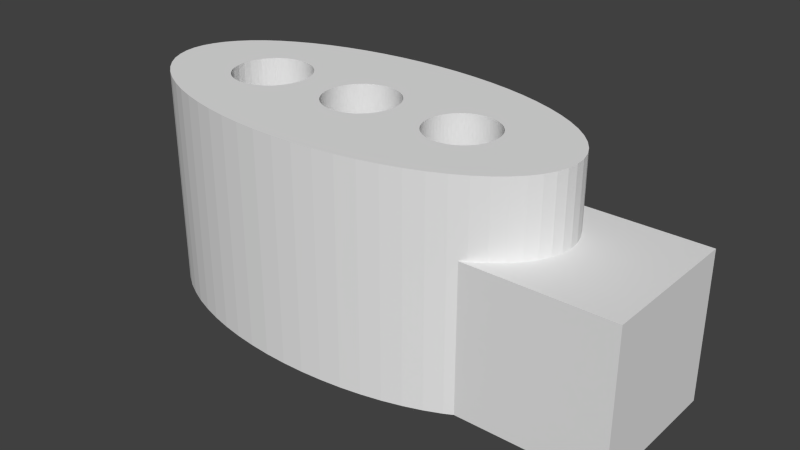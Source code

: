 # Source: test-stepper-holes.blend  (saved by Blender 2.69.0; exported with 4.5.12 LTS)
import bpy
from mathutils import Matrix  # noqa: F401  (used for matrix-valued properties, if any)

bpy.ops.wm.read_factory_settings(use_empty=True)
scene = bpy.context.scene
scene.name = 'Scene'

# ---- collections
col_collection_1 = bpy.data.collections.new('Collection 1'); scene.collection.children.link(col_collection_1)

# ---- world
world_world = bpy.data.worlds.new('World'); scene.world = world_world
world_world.color = (0.05088, 0.05088, 0.05088)
world_world.use_sun_shadow = False
world_world.sun_shadow_jitter_overblur = 0.0
world_world.cycles.sampling_method = 'MANUAL'
world_world.cycles.sample_map_resolution = 256

# ---- meshes
me_cube = bpy.data.meshes.new('Cube')
me_cube.from_pydata([(-1.937, 2.0, -2.0), (-1.937, 2.0, 2.0), (2.0, 2.0, 2.0), (2.0, 2.0, -2.0), (-1.762, 1.903, 2.0), (-1.762, -1.903, 2.0), (-1.937, -2.0, 2.0), (2.0, -2.0, 2.0), (-1.411, 1.667, 2.0), (-1.411, -1.667, 2.0), (-1.108, 1.414, 2.0), (-0.8567, 1.148, 2.0), (-1.108, -1.414, 2.0), (-0.6584, 0.8709, 2.0), (-0.5153, 0.5853, 2.0), (-0.4289, 0.2941, 2.0), (-0.4, -4.888e-07, 2.0), (-0.4289, -0.2941, 2.0), (-0.5153, -0.5853, 2.0), (-0.6584, -0.8709, 2.0), (-0.8567, -1.148, 2.0), (2.0, -2.0, -2.0), (-1.762, 1.903, -2.0), (-1.937, -2.0, -2.0), (-1.762, -1.903, -2.0), (-1.411, 1.667, -2.0), (-1.411, -1.667, -2.0), (-1.108, -1.414, -2.0), (-0.8567, -1.148, -2.0), (-1.108, 1.414, -2.0), (-0.6584, -0.8709, -2.0), (-0.5153, -0.5853, -2.0), (-0.4289, -0.2941, -2.0), (-0.4, -4.888e-07, -2.0), (-0.4289, 0.2941, -2.0), (-0.5153, 0.5853, -2.0), (-0.6584, 0.8709, -2.0), (-0.8567, 1.148, -2.0), (-2.0, -2.0, -2.0), (-2.0, -1.805, -2.0), (-2.0, 1.805, -2.0), (-2.0, 2.0, -2.0), (-2.0, -1.47, -2.0), (-2.0, 1.47, -2.0), (-2.0, 1.47, -2.0), (-2.0, -1.47, -2.0), (-2.0, -1.468, -2.0), (-2.0, -1.463, -2.0), (-2.0, -1.455, -2.0), (-2.0, -1.443, -2.0), (-2.0, -1.427, -2.0), (-2.0, -1.406, -2.0), (-2.0, -1.176, -2.0), (-2.0, -1.166, -2.0), (-2.0, -1.135, -2.0), (-2.0, -1.099, -2.0), (-2.0, -0.9113, -2.0), (-2.0, -0.9043, -2.0), (-2.0, -0.8571, -2.0), (-2.0, -0.8034, -2.0), (-2.0, -0.6674, -2.0), (-2.0, -0.635, -2.0), (-2.0, -0.5727, -2.0), (-2.0, -0.4376, -2.0), (-2.0, -0.4213, -2.0), (-2.0, -0.3527, -2.0), (-2.0, -0.2167, -2.0), (-2.0, -0.2103, -2.0), (-2.0, -0.1382, -2.0), (-2.0, -2.933e-07, -2.0), (-2.0, 0.1382, -2.0), (-2.0, 0.2103, -2.0), (-2.0, 0.2167, -2.0), (-2.0, 0.3527, -2.0), (-2.0, 0.4213, -2.0), (-2.0, 0.4376, -2.0), (-2.0, 0.5727, -2.0), (-2.0, 0.635, -2.0), (-2.0, 0.6674, -2.0), (-2.0, 0.8034, -2.0), (-2.0, 0.8571, -2.0), (-2.0, 0.9043, -2.0), (-2.0, 0.9113, -2.0), (-2.0, 1.099, -2.0), (-2.0, 1.135, -2.0), (-2.0, 1.166, -2.0), (-2.0, 1.176, -2.0), (-2.0, 1.406, -2.0), (-2.0, 1.427, -2.0), (-2.0, 1.443, -2.0), (-2.0, 1.455, -2.0), (-2.0, 1.463, -2.0), (-2.0, 1.468, -2.0), (-6.4, 3.0, -2.0), (-5.812, 2.986, -2.0), (-6.207, 0.9811, -2.0), (-6.302, 0.9952, -2.0), (-6.4, 1.0, -2.0), (-5.812, 2.986, 4.0), (-6.4, 3.0, 4.0), (-6.205, 0.9808, -2.0), (-6.302, 0.9952, 4.0), (-6.4, 1.0, 4.0), (-6.498, 0.9952, -2.0), (-5.229, 2.942, 4.0), (-5.229, 2.942, -2.0), (-6.988, 2.986, -2.0), (-6.988, 2.986, 4.0), (-6.207, 0.9811, 4.0), (-6.11, 0.9569, -2.0), (-6.498, 0.9952, 4.0), (-6.593, 0.9811, -2.0), (-4.658, 2.871, 4.0), (-4.658, 2.871, -2.0), (-6.031, 0.9286, -2.0), (-6.031, 0.9286, 4.0), (-6.11, 0.9569, 4.0), (-7.571, 2.942, -2.0), (-7.571, 2.942, 4.0), (-6.593, 0.9811, 4.0), (-6.205, 0.9808, 4.0), (-6.595, 0.9808, -2.0), (-4.104, 2.772, 4.0), (-4.104, 2.772, -2.0), (-5.882, 0.8539, -2.0), (-5.929, 0.8819, -2.0), (-5.882, 0.8539, 4.0), (-5.929, 0.8819, 4.0), (-6.017, 0.9239, -2.0), (-6.017, 0.9239, 4.0), (-6.769, 0.9286, -2.0), (-6.69, 0.9569, -2.0), (-8.142, 2.871, -2.0), (-8.142, 2.871, 4.0), (-6.769, 0.9286, 4.0), (-6.69, 0.9569, 4.0), (-6.595, 0.9808, 4.0), (-3.572, 2.646, 4.0), (-3.572, 2.646, -2.0), (-5.762, 0.7699, -2.0), (-5.766, 0.773, -2.0), (-5.762, 0.7699, 4.0), (-5.766, 0.773, 4.0), (-5.844, 0.8315, -2.0), (-5.844, 0.8315, 4.0), (-6.783, 0.9239, -2.0), (-6.918, 0.8539, -2.0), (-6.871, 0.8819, -2.0), (-8.696, 2.772, -2.0), (-8.696, 2.772, 4.0), (-6.918, 0.8539, 4.0), (-6.871, 0.8819, 4.0), (-6.783, 0.9239, 4.0), (-3.067, 2.494, 4.0), (-3.067, 2.494, -2.0), (-5.67, 0.6824, -2.0), (-5.693, 0.7071, -2.0), (-5.67, 0.6824, 4.0), (-5.693, 0.7071, 4.0), (-6.956, 0.8315, -2.0), (-7.038, 0.7699, -2.0), (-7.034, 0.773, -2.0), (-9.228, 2.646, -2.0), (-9.228, 2.646, 4.0), (-7.038, 0.7699, 4.0), (-7.034, 0.773, 4.0), (-6.956, 0.8315, 4.0), (-2.594, 2.319, 4.0), (-2.594, 2.319, -2.0), (-5.6, 0.5984, -2.0), (-5.627, 0.6344, -2.0), (-5.6, 0.5984, 4.0), (-5.627, 0.6344, 4.0), (-7.107, 0.7071, 4.0), (-7.107, 0.7071, -2.0), (-7.13, 0.6824, -2.0), (-9.733, 2.494, -2.0), (-9.733, 2.494, 4.0), (-7.13, 0.6824, 4.0), (-2.157, 2.121, 4.0), (-2.157, 2.121, -2.0), (-5.547, 0.5197, -2.0), (-5.569, 0.5556, -2.0), (-5.547, 0.5197, 4.0), (-5.569, 0.5556, 4.0), (-7.173, 0.6344, 4.0), (-7.173, 0.6344, -2.0), (-7.2, 0.5984, -2.0), (-10.21, 2.319, -2.0), (-10.21, 2.319, 4.0), (-7.2, 0.5984, 4.0), (-1.762, 1.903, 4.0), (-5.506, 0.4468, -2.0), (-5.518, 0.4714, -2.0), (-5.506, 0.4468, 4.0), (-5.518, 0.4714, 4.0), (-7.231, 0.5556, 4.0), (-7.231, 0.5556, -2.0), (-7.253, 0.5197, -2.0), (-10.64, 2.121, -2.0), (-10.64, 2.121, 4.0), (-7.253, 0.5197, 4.0), (-5.475, 0.3796, -2.0), (-5.476, 0.3827, -2.0), (-5.475, 0.3796, 4.0), (-5.476, 0.3827, 4.0), (-1.411, 1.667, 4.0), (-7.282, 0.4714, 4.0), (-7.282, 0.4714, -2.0), (-7.294, 0.4468, -2.0), (-11.04, 1.903, -2.0), (-11.04, 1.903, 4.0), (-7.294, 0.4468, 4.0), (-5.452, 0.3166, -2.0), (-5.452, 0.3166, 4.0), (-1.108, 1.414, 4.0), (-7.324, 0.3827, 4.0), (-7.324, 0.3827, -2.0), (-7.325, 0.3796, -2.0), (-11.39, 1.667, -2.0), (-11.39, 1.667, 4.0), (-7.325, 0.3796, 4.0), (-3.676, 0.9091, -2.0), (-5.452, 0.3162, -2.0), (-5.452, 0.3162, 4.0), (-3.676, 0.9091, 4.0), (-3.07, 0.8898, 4.0), (-3.124, 0.9091, 4.0), (-0.8567, 1.148, 4.0), (-7.348, 0.3166, 4.0), (-9.095, 1.005, -2.0), (-8.998, 0.9701, -2.0), (-9.52, 1.042, -2.0), (-9.503, 1.045, -2.0), (-11.69, 1.414, -2.0), (-11.69, 1.414, 4.0), (-9.52, 1.042, 4.0), (-9.503, 1.045, 4.0), (-9.095, 1.005, 4.0), (-8.998, 0.9701, 4.0), (-3.585, 0.9317, -2.0), (-3.764, 0.8777, -2.0), (-5.452, 0.3156, -2.0), (-5.452, 0.3156, 4.0), (-3.764, 0.8777, 4.0), (-3.585, 0.9317, 4.0), (-3.07, 0.8898, -2.0), (-3.036, 0.8777, -2.0), (-3.036, 0.8777, 4.0), (-3.215, 0.9317, 4.0), (-2.81, 0.7436, 4.0), (-2.872, 0.7899, 4.0), (-0.6584, 0.8709, 4.0), (-7.348, 0.3166, -2.0), (-7.357, 0.2903, 4.0), (-8.678, 0.7611, 4.0), (-8.734, 0.8117, 4.0), (-9.195, 1.03, -2.0), (-8.905, 0.926, -2.0), (-9.548, 1.038, 4.0), (-9.548, 1.038, -2.0), (-9.4, 1.05, -2.0), (-9.884, 0.9311, -2.0), (-9.802, 0.9701, -2.0), (-11.94, 1.148, -2.0), (-11.94, 1.148, 4.0), (-9.884, 0.9311, 4.0), (-9.802, 0.9701, 4.0), (-9.4, 1.05, 4.0), (-8.905, 0.926, 4.0), (-9.195, 1.03, 4.0), (-3.493, 0.9454, -2.0), (-3.848, 0.8378, -2.0), (-5.451, 0.3116, -2.0), (-5.451, 0.3116, 4.0), (-3.848, 0.8378, 4.0), (-3.493, 0.9454, 4.0), (-3.124, 0.9091, -2.0), (-2.952, 0.8378, 4.0), (-3.307, 0.9454, 4.0), (-3.215, 0.9317, -2.0), (-2.81, 0.7436, -2.0), (-2.797, 0.7344, -2.0), (-2.797, 0.7344, 4.0), (-2.641, 0.5701, 4.0), (-2.666, 0.6027, 4.0), (-0.5153, 0.5853, 4.0), (-8.647, 0.7306, 4.0), (-8.658, 0.7425, 4.0), (-7.357, 0.2903, -2.0), (-8.678, 0.7611, -2.0), (-8.734, 0.8117, -2.0), (-8.658, 0.7425, -2.0), (-8.817, 0.873, 4.0), (-9.297, 1.045, -2.0), (-8.817, 0.873, -2.0), (-9.605, 1.03, 4.0), (-9.605, 1.03, -2.0), (-9.895, 0.926, -2.0), (-9.705, 1.005, -2.0), (-10.11, 0.769, -2.0), (-10.07, 0.8117, -2.0), (-12.14, 0.8709, -2.0), (-12.14, 0.8709, 4.0), (-10.11, 0.769, 4.0), (-10.07, 0.8117, 4.0), (-9.705, 1.005, 4.0), (-9.895, 0.926, 4.0), (-9.297, 1.045, 4.0), (-3.4, 0.95, -2.0), (-3.928, 0.7899, -2.0), (-5.448, 0.3042, -2.0), (-5.448, 0.3042, 4.0), (-3.928, 0.7899, 4.0), (-3.4, 0.95, 4.0), (-2.952, 0.8378, -2.0), (-3.307, 0.9454, -2.0), (-2.872, 0.7899, -2.0), (-2.728, 0.6718, 4.0), (-2.641, 0.5701, -2.0), (-2.666, 0.6027, -2.0), (-2.61, 0.5278, 4.0), (-2.532, 0.3847, 4.0), (-2.562, 0.4478, 4.0), (-0.4289, 0.2941, 4.0), (-8.647, 0.7306, -2.0), (-8.588, 0.6661, 4.0), (-7.365, 0.2579, -2.0), (-9.983, 0.873, -2.0), (-10.12, 0.7664, -2.0), (-10.27, 0.587, -2.0), (-10.21, 0.6661, -2.0), (-12.28, 0.5853, -2.0), (-12.28, 0.5853, 4.0), (-10.27, 0.587, 4.0), (-10.21, 0.6661, 4.0), (-9.983, 0.873, 4.0), (-10.12, 0.7664, 4.0), (-4.003, 0.7344, -2.0), (-5.444, 0.2929, -2.0), (-5.444, 0.2929, 4.0), (-4.003, 0.7344, 4.0), (-2.728, 0.6718, -2.0), (-2.61, 0.5278, -2.0), (-2.532, 0.3847, -2.0), (-2.522, 0.3635, -2.0), (-2.522, 0.3635, 4.0), (-2.47, 0.1935, 4.0), (-2.491, 0.2758, 4.0), (-0.4, -4.888e-07, 4.0), (-8.588, 0.6661, -2.0), (-8.527, 0.5833, 4.0), (-7.365, 0.2579, 4.0), (-7.379, 0.2027, -2.0), (-8.516, 0.5656, -2.0), (-8.527, 0.5833, -2.0), (-10.14, 0.7425, -2.0), (-10.27, 0.5833, -2.0), (-10.37, 0.3951, -2.0), (-10.37, 0.4018, -2.0), (-12.37, 0.294, -2.0), (-12.37, 0.294, 4.0), (-10.37, 0.3951, 4.0), (-10.37, 0.4018, 4.0), (-10.14, 0.7425, 4.0), (-10.27, 0.5833, 4.0), (-4.072, 0.6718, -2.0), (-5.443, 0.2903, -2.0), (-4.072, 0.6718, 4.0), (-5.443, 0.2903, 4.0), (-2.562, 0.4478, -2.0), (-2.47, 0.1935, -2.0), (-2.468, 0.1853, -2.0), (-2.468, 0.1853, 4.0), (-2.45, -2.383e-07, 4.0), (-2.455, 0.09312, 4.0), (-0.4289, -0.2941, 4.0), (-8.516, 0.5656, 4.0), (-8.474, 0.495, -2.0), (-8.44, 0.4224, -2.0), (-7.379, 0.2027, 4.0), (-7.381, 0.1951, -2.0), (-10.33, 0.495, -2.0), (-10.37, 0.3947, 4.0), (-10.37, 0.3947, -2.0), (-10.43, 0.1985, -2.0), (-10.43, 0.2048, -2.0), (-12.4, -1.395e-06, -2.0), (-12.4, -1.395e-06, 4.0), (-10.43, 0.1985, 4.0), (-10.43, 0.2048, 4.0), (-10.33, 0.495, 4.0), (-5.44, 0.2771, -2.0), (-5.44, 0.2771, 4.0), (-2.491, 0.2758, -2.0), (-2.455, 0.09312, -2.0), (-2.45, -2.383e-07, -2.0), (-2.455, -0.09312, 4.0), (-0.5153, -0.5853, 4.0), (-8.474, 0.495, 4.0), (-8.436, 0.4156, -2.0), (-8.44, 0.4224, 4.0), (-7.381, 0.1951, 4.0), (-10.4, 0.3048, 4.0), (-10.4, 0.3048, -2.0), (-10.44, 0.1029, 4.0), (-10.44, 0.1029, -2.0), (-10.45, -9.868e-07, -2.0), (-12.37, -0.2941, -2.0), (-12.37, -0.2941, 4.0), (-10.45, -9.868e-07, 4.0), (-4.131, 0.6064, 4.0), (-4.131, 0.6064, -2.0), (-5.435, 0.2579, -2.0), (-5.435, 0.2579, 4.0), (-2.455, -0.09312, -2.0), (-2.468, -0.1853, 4.0), (-2.47, -0.1935, 4.0), (-2.491, -0.2758, 4.0), (-0.6584, -0.8709, 4.0), (-8.43, 0.4018, -2.0), (-8.436, 0.4156, 4.0), (-7.388, 0.1498, -2.0), (-7.388, 0.1498, 4.0), (-10.44, -0.1029, -2.0), (-12.28, -0.5853, -2.0), (-12.28, -0.5853, 4.0), (-10.44, -0.1029, 4.0), (-4.134, 0.6027, 4.0), (-4.134, 0.6027, -2.0), (-5.435, 0.2568, -2.0), (-5.435, 0.2568, 4.0), (-2.468, -0.1853, -2.0), (-2.522, -0.3635, 4.0), (-2.491, -0.2758, -2.0), (-2.47, -0.1935, -2.0), (-2.532, -0.3847, 4.0), (-2.562, -0.4478, 4.0), (-0.8567, -1.148, 4.0), (-8.395, 0.3048, -2.0), (-8.43, 0.4018, 4.0), (-8.395, 0.3025, -2.0), (-8.395, 0.3048, 4.0), (-8.395, 0.3025, 4.0), (-7.395, 0.09896, -2.0), (-7.395, 0.09896, 4.0), (-10.43, -0.1985, -2.0), (-10.43, -0.2048, -2.0), (-12.14, -0.8709, -2.0), (-12.14, -0.8709, 4.0), (-10.43, -0.1985, 4.0), (-10.43, -0.2048, 4.0), (-4.19, 0.5278, -2.0), (-5.428, 0.232, -2.0), (-5.428, 0.232, 4.0), (-4.19, 0.5278, 4.0), (-2.522, -0.3635, -2.0), (-2.61, -0.5278, 4.0), (-2.562, -0.4478, -2.0), (-2.532, -0.3847, -2.0), (-2.641, -0.5701, 4.0), (-2.666, -0.6027, 4.0), (-1.108, -1.414, 4.0), (-8.37, 0.2048, -2.0), (-8.37, 0.2048, 4.0), (-8.369, 0.1958, -2.0), (-8.369, 0.1958, 4.0), (-7.395, 0.09802, -2.0), (-7.395, 0.09802, 4.0), (-10.4, -0.3048, -2.0), (-10.37, -0.3951, -2.0), (-10.37, -0.4018, -2.0), (-11.94, -1.148, -2.0), (-11.94, -1.148, 4.0), (-10.37, -0.3951, 4.0), (-10.37, -0.4018, 4.0), (-10.4, -0.3048, 4.0), (-2.61, -0.5278, -2.0), (-2.728, -0.6718, 4.0), (-2.666, -0.6027, -2.0), (-2.81, -0.7436, 4.0), (-2.872, -0.7899, 4.0), (-1.411, -1.667, 4.0), (-8.369, 0.195, -2.0), (-8.369, 0.195, 4.0), (-7.398, 0.04913, 4.0), (-10.37, -0.3947, -2.0), (-10.33, -0.495, -2.0), (-10.27, -0.587, -2.0), (-10.21, -0.6661, -2.0), (-11.69, -1.414, -2.0), (-11.69, -1.414, 4.0), (-10.27, -0.587, 4.0), (-10.21, -0.6661, 4.0), (-10.37, -0.3947, 4.0), (-10.33, -0.495, 4.0), (-4.238, 0.4478, -2.0), (-5.421, 0.2027, -2.0), (-4.238, 0.4478, 4.0), (-5.421, 0.2027, 4.0), (-2.641, -0.5701, -2.0), (-2.797, -0.7344, 4.0), (-2.728, -0.6718, -2.0), (-2.952, -0.8378, 4.0), (-2.872, -0.7899, -2.0), (-2.81, -0.7436, -2.0), (-3.07, -0.8898, 4.0), (-3.124, -0.9091, 4.0), (-1.762, -1.903, 4.0), (-8.355, 0.1029, -2.0), (-8.355, 0.1029, 4.0), (-7.4, -3.487e-07, 4.0), (-7.398, 0.04913, -2.0), (-8.355, 0.09626, 4.0), (-10.27, -0.5833, -2.0), (-10.14, -0.7425, -2.0), (-10.11, -0.769, -2.0), (-10.07, -0.8117, -2.0), (-11.39, -1.667, -2.0), (-11.39, -1.667, 4.0), (-10.11, -0.769, 4.0), (-10.07, -0.8117, 4.0), (-10.27, -0.5833, 4.0), (-10.14, -0.7425, 4.0), (-4.278, 0.3635, -2.0), (-5.419, 0.1951, -2.0), (-4.278, 0.3635, 4.0), (-5.419, 0.1951, 4.0), (-2.797, -0.7344, -2.0), (-3.036, -0.8777, 4.0), (-2.952, -0.8378, -2.0), (-3.215, -0.9317, 4.0), (-3.07, -0.8898, -2.0), (-5.452, -0.3166, 4.0), (-5.475, -0.3796, 4.0), (-2.157, -2.121, 4.0), (-2.157, -2.121, -2.0), (-8.355, 0.09626, -2.0), (-7.4, -3.487e-07, -2.0), (-8.35, -5.474e-07, 4.0), (-10.12, -0.7664, -2.0), (-9.983, -0.873, -2.0), (-9.884, -0.9311, -2.0), (-9.802, -0.9701, -2.0), (-11.04, -1.903, -2.0), (-11.04, -1.903, 4.0), (-9.884, -0.9311, 4.0), (-9.802, -0.9701, 4.0), (-10.12, -0.7664, 4.0), (-9.983, -0.873, 4.0), (-5.415, 0.1687, -2.0), (-5.415, 0.1687, 4.0), (-3.036, -0.8777, -2.0), (-3.307, -0.9454, 4.0), (-3.124, -0.9091, -2.0), (-3.215, -0.9317, -2.0), (-5.476, -0.3827, 4.0), (-3.676, -0.9091, 4.0), (-5.452, -0.3162, 4.0), (-5.452, -0.3166, -2.0), (-2.594, -2.319, 4.0), (-2.594, -2.319, -2.0), (-5.475, -0.3796, -2.0), (-5.476, -0.3827, -2.0), (-7.398, -0.04913, -2.0), (-7.398, -0.04913, 4.0), (-8.35, -5.474e-07, -2.0), (-8.355, -0.09626, 4.0), (-9.895, -0.926, -2.0), (-9.705, -1.005, -2.0), (-9.52, -1.042, -2.0), (-9.503, -1.045, -2.0), (-10.64, -2.121, -2.0), (-10.64, -2.121, 4.0), (-9.52, -1.042, 4.0), (-9.503, -1.045, 4.0), (-9.895, -0.926, 4.0), (-9.705, -1.005, 4.0), (-4.293, 0.3195, 4.0), (-4.293, 0.3195, -2.0), (-5.412, 0.1498, -2.0), (-5.412, 0.1498, 4.0), (-3.4, -0.95, 4.0), (-3.307, -0.9454, -2.0), (-5.506, -0.4468, 4.0), (-3.585, -0.9317, 4.0), (-3.764, -0.8777, 4.0), (-5.452, -0.3156, 4.0), (-5.452, -0.3162, -2.0), (-3.067, -2.494, 4.0), (-3.067, -2.494, -2.0), (-5.506, -0.4468, -2.0), (-5.518, -0.4714, -2.0), (-5.518, -0.4714, 4.0), (-8.355, -0.09626, -2.0), (-7.395, -0.09802, -2.0), (-7.395, -0.09802, 4.0), (-8.355, -0.1029, 4.0), (-9.605, -1.03, -2.0), (-9.4, -1.05, -2.0), (-9.548, -1.038, -2.0), (-7.325, -0.3796, -2.0), (-7.324, -0.3827, -2.0), (-10.21, -2.319, -2.0), (-10.21, -2.319, 4.0), (-7.325, -0.3796, 4.0), (-7.324, -0.3827, 4.0), (-9.548, -1.038, 4.0), (-9.4, -1.05, 4.0), (-9.605, -1.03, 4.0), (-4.309, 0.2758, 4.0), (-4.309, 0.2758, -2.0), (-5.41, 0.1306, -2.0), (-5.41, 0.1306, 4.0), (-3.493, -0.9454, 4.0), (-3.4, -0.95, -2.0), (-3.585, -0.9317, -2.0), (-3.676, -0.9091, -2.0), (-3.764, -0.8777, -2.0), (-3.848, -0.8378, 4.0), (-5.451, -0.3116, 4.0), (-5.452, -0.3156, -2.0), (-3.572, -2.646, 4.0), (-3.572, -2.646, -2.0), (-5.547, -0.5197, -2.0), (-5.569, -0.5556, -2.0), (-5.547, -0.5197, 4.0), (-5.569, -0.5556, 4.0), (-8.355, -0.1029, -2.0), (-7.395, -0.09896, 4.0), (-8.369, -0.195, 4.0), (-9.297, -1.045, -2.0), (-7.294, -0.4468, -2.0), (-9.095, -1.005, -2.0), (-8.998, -0.9701, -2.0), (-7.282, -0.4714, -2.0), (-9.733, -2.494, -2.0), (-9.733, -2.494, 4.0), (-7.294, -0.4468, 4.0), (-7.282, -0.4714, 4.0), (-9.095, -1.005, 4.0), (-8.998, -0.9701, 4.0), (-9.297, -1.045, 4.0), (-4.327, 0.2062, 4.0), (-4.327, 0.2062, -2.0), (-5.405, 0.09896, -2.0), (-5.405, 0.09896, 4.0), (-3.493, -0.9454, -2.0), (-3.848, -0.8378, -2.0), (-5.448, -0.3042, -2.0), (-5.451, -0.3116, -2.0), (-3.928, -0.7899, 4.0), (-5.448, -0.3042, 4.0), (-4.104, -2.772, 4.0), (-4.104, -2.772, -2.0), (-5.6, -0.5984, -2.0), (-5.627, -0.6344, -2.0), (-5.6, -0.5984, 4.0), (-5.627, -0.6344, 4.0), (-8.369, -0.195, -2.0), (-7.388, -0.1498, 4.0), (-7.395, -0.09896, -2.0), (-8.369, -0.1958, 4.0), (-8.369, -0.1958, -2.0), (-9.195, -1.03, -2.0), (-8.905, -0.926, -2.0), (-7.348, -0.3166, -2.0), (-7.348, -0.3166, 4.0), (-7.253, -0.5197, -2.0), (-7.231, -0.5556, -2.0), (-9.228, -2.646, -2.0), (-9.228, -2.646, 4.0), (-7.253, -0.5197, 4.0), (-7.231, -0.5556, 4.0), (-9.195, -1.03, 4.0), (-8.905, -0.926, 4.0), (-4.332, 0.1853, 4.0), (-4.332, 0.1853, -2.0), (-5.405, 0.09802, -2.0), (-5.405, 0.09802, 4.0), (-3.928, -0.7899, -2.0), (-5.444, -0.2929, -2.0), (-4.003, -0.7344, 4.0), (-5.444, -0.2929, 4.0), (-4.658, -2.871, 4.0), (-4.658, -2.871, -2.0), (-5.671, -0.6824, -2.0), (-5.693, -0.7071, -2.0), (-5.671, -0.6824, 4.0), (-5.693, -0.7071, 4.0), (-7.388, -0.1498, -2.0), (-7.381, -0.1951, 4.0), (-8.37, -0.2048, 4.0), (-8.37, -0.2048, -2.0), (-8.817, -0.873, -2.0), (-8.678, -0.7611, -2.0), (-8.734, -0.8117, -2.0), (-7.357, -0.2903, -2.0), (-7.357, -0.2903, 4.0), (-8.678, -0.7611, 4.0), (-8.734, -0.8117, 4.0), (-7.2, -0.5984, -2.0), (-7.173, -0.6344, -2.0), (-8.696, -2.772, -2.0), (-8.696, -2.772, 4.0), (-7.2, -0.5984, 4.0), (-7.173, -0.6344, 4.0), (-8.817, -0.873, 4.0), (-4.344, 0.1012, 4.0), (-4.344, 0.1012, -2.0), (-5.404, 0.08922, -2.0), (-5.404, 0.08922, 4.0), (-4.003, -0.7344, -2.0), (-4.072, -0.6718, 4.0), (-5.443, -0.2903, 4.0), (-5.229, -2.942, 4.0), (-5.229, -2.942, -2.0), (-5.762, -0.7699, -2.0), (-5.766, -0.773, -2.0), (-5.762, -0.7699, 4.0), (-5.766, -0.773, 4.0), (-8.395, -0.3048, 4.0), (-8.395, -0.3025, 4.0), (-7.381, -0.1951, -2.0), (-8.658, -0.7425, -2.0), (-8.647, -0.7306, -2.0), (-7.365, -0.2579, -2.0), (-8.647, -0.7306, 4.0), (-8.658, -0.7425, 4.0), (-7.13, -0.6824, -2.0), (-7.107, -0.7071, -2.0), (-8.142, -2.871, -2.0), (-8.142, -2.871, 4.0), (-7.13, -0.6824, 4.0), (-7.107, -0.7071, 4.0), (-5.402, 0.04913, 4.0), (-4.345, 0.09312, 4.0), (-4.345, 0.09312, -2.0), (-5.402, 0.04913, -2.0), (-4.072, -0.6718, -2.0), (-5.443, -0.2903, -2.0), (-5.44, -0.2771, 4.0), (-5.812, -2.986, 4.0), (-5.812, -2.986, -2.0), (-5.882, -0.8539, -2.0), (-5.929, -0.8819, -2.0), (-5.882, -0.8539, 4.0), (-5.929, -0.8819, 4.0), (-5.844, -0.8315, -2.0), (-5.844, -0.8315, 4.0), (-8.395, -0.3025, -2.0), (-8.395, -0.3048, -2.0), (-8.43, -0.4018, 4.0), (-7.379, -0.2027, 4.0), (-8.588, -0.6661, 4.0), (-8.588, -0.6661, -2.0), (-7.379, -0.2027, -2.0), (-7.365, -0.2579, 4.0), (-8.516, -0.5656, -2.0), (-8.527, -0.5833, -2.0), (-7.038, -0.7699, -2.0), (-7.034, -0.773, -2.0), (-7.571, -2.942, -2.0), (-7.571, -2.942, 4.0), (-7.038, -0.7699, 4.0), (-7.034, -0.773, 4.0), (-5.402, 0.04522, 4.0), (-5.402, 0.04522, -2.0), (-4.131, -0.6064, -2.0), (-5.44, -0.2771, -2.0), (-4.131, -0.6064, 4.0), (-5.435, -0.2579, 4.0), (-5.435, -0.2579, -2.0), (-6.4, -3.0, 4.0), (-6.4, -3.0, -2.0), (-6.031, -0.9286, -2.0), (-6.11, -0.9569, -2.0), (-6.031, -0.9286, 4.0), (-6.11, -0.9569, 4.0), (-6.017, -0.9239, -2.0), (-6.017, -0.9239, 4.0), (-8.43, -0.4018, -2.0), (-8.436, -0.4156, 4.0), (-8.44, -0.4224, 4.0), (-8.516, -0.5656, 4.0), (-8.527, -0.5833, 4.0), (-8.474, -0.495, -2.0), (-8.44, -0.4224, -2.0), (-8.474, -0.495, 4.0), (-6.956, -0.8315, -2.0), (-6.918, -0.8539, -2.0), (-6.871, -0.8819, -2.0), (-6.988, -2.986, -2.0), (-6.988, -2.986, 4.0), (-6.918, -0.8539, 4.0), (-6.871, -0.8819, 4.0), (-6.956, -0.8315, 4.0), (-5.4, -1.222e-07, 4.0), (-4.35, -4.417e-07, 4.0), (-4.35, -4.417e-07, -2.0), (-5.4, -1.222e-07, -2.0), (-4.134, -0.6027, -2.0), (-5.435, -0.2568, -2.0), (-4.134, -0.6027, 4.0), (-5.435, -0.2568, 4.0), (-6.207, -0.9811, -2.0), (-6.302, -0.9952, -2.0), (-6.207, -0.9811, 4.0), (-6.302, -0.9952, 4.0), (-6.205, -0.9808, -2.0), (-6.205, -0.9808, 4.0), (-8.436, -0.4156, -2.0), (-6.783, -0.9239, -2.0), (-6.769, -0.9286, -2.0), (-6.69, -0.9569, -2.0), (-6.769, -0.9286, 4.0), (-6.69, -0.9569, 4.0), (-6.783, -0.9239, 4.0), (-4.345, -0.09312, 4.0), (-4.345, -0.09312, -2.0), (-5.402, -0.04913, -2.0), (-5.428, -0.232, -2.0), (-4.19, -0.5278, 4.0), (-5.428, -0.232, 4.0), (-6.593, -0.9811, -2.0), (-6.498, -0.9952, -2.0), (-6.593, -0.9811, 4.0), (-6.498, -0.9952, 4.0), (-6.4, -1.0, -2.0), (-6.595, -0.9808, -2.0), (-6.595, -0.9808, 4.0), (-5.402, -0.04522, 4.0), (-4.344, -0.1012, 4.0), (-5.402, -0.04522, -2.0), (-4.19, -0.5278, -2.0), (-5.421, -0.2027, -2.0), (-4.238, -0.4478, 4.0), (-5.421, -0.2027, 4.0), (-6.4, -1.0, 4.0), (-5.402, -0.04913, 4.0), (-4.332, -0.1853, 4.0), (-4.344, -0.1012, -2.0), (-5.404, -0.08922, -2.0), (-4.238, -0.4478, -2.0), (-5.404, -0.08922, 4.0), (-4.332, -0.1853, -2.0), (-5.405, -0.09802, -2.0), (-5.419, -0.1951, -2.0), (-4.278, -0.3635, 4.0), (-5.419, -0.1951, 4.0), (-5.405, -0.09802, 4.0), (-4.327, -0.2062, 4.0), (-4.278, -0.3635, -2.0), (-5.415, -0.1687, 4.0), (-5.405, -0.09896, 4.0), (-4.309, -0.2758, 4.0), (-4.327, -0.2062, -2.0), (-5.405, -0.09896, -2.0), (-5.415, -0.1687, -2.0), (-4.293, -0.3195, -2.0), (-4.293, -0.3195, 4.0), (-5.412, -0.1498, 4.0), (-5.412, -0.1498, -2.0), (-5.41, -0.1306, 4.0), (-4.309, -0.2758, -2.0), (-5.41, -0.1306, -2.0)], [], [(0, 1, 2), (7, 21, 3), (21, 7, 6), (92, 44, 26), (26, 89, 90), (26, 87, 88), (26, 85, 86), (26, 83, 84), (26, 81, 82), (26, 79, 80), (26, 77, 78), (26, 75, 76), (26, 73, 74), (26, 71, 72), (26, 69, 70), (26, 67, 68), (26, 65, 66), (26, 63, 64), (26, 61, 62), (26, 59, 60), (26, 57, 58), (26, 55, 56), (26, 53, 54), (26, 51, 52), (26, 49, 50), (26, 47, 48), (26, 45, 46), (45, 26, 42), (26, 43, 25), (29, 28, 27), (37, 30, 28), (44, 43, 26), (25, 29, 26), (36, 31, 30), (35, 34, 31), (31, 34, 32), (40, 0, 22), (24, 23, 39), (41, 0, 40), (23, 38, 39), (3, 37, 29), (3, 36, 37), (3, 35, 36), (3, 34, 35), (3, 33, 34), (3, 32, 33), (3, 31, 32), (3, 30, 31), (3, 21, 30), (29, 25, 3), (21, 27, 28), (21, 26, 27), (21, 24, 26), (25, 22, 3), (21, 23, 24), (22, 0, 3), (7, 20, 12), (7, 19, 20), (7, 18, 19), (7, 17, 18), (7, 16, 17), (7, 15, 16), (7, 14, 15), (7, 13, 14), (7, 2, 13), (12, 9, 7), (2, 10, 11), (2, 8, 10), (9, 5, 7), (2, 4, 8), (5, 6, 7), (2, 1, 4), (93, 94, 96), (97, 93, 96), (108, 98, 101), (99, 102, 101), (93, 99, 98), (94, 109, 100), (100, 95, 94), (94, 105, 114), (98, 120, 116), (98, 108, 120), (115, 104, 98), (94, 98, 104), (105, 125, 128), (128, 114, 105), (105, 113, 124), (104, 129, 127), (104, 115, 129), (126, 112, 104), (105, 104, 112), (113, 140, 143), (113, 123, 139), (143, 124, 113), (112, 144, 142), (141, 122, 112), (112, 126, 144), (113, 112, 122), (123, 138, 155), (156, 139, 123), (157, 137, 122), (122, 141, 158), (123, 122, 137), (138, 154, 169), (170, 155, 138), (171, 153, 137), (137, 157, 172), (138, 137, 153), (154, 168, 181), (182, 169, 154), (183, 167, 153), (153, 171, 184), (154, 153, 167), (168, 180, 192), (193, 181, 168), (194, 179, 167), (167, 183, 195), (168, 167, 179), (180, 40, 203), (180, 41, 40), (180, 0, 41), (203, 192, 180), (204, 191, 179), (179, 194, 205), (1, 0, 180), (179, 191, 1), (43, 213, 202), (214, 206, 191), (191, 206, 8), (339, 311, 338), (311, 273, 310), (273, 242, 272), (242, 223, 241), (43, 222, 213), (43, 44, 222), (92, 240, 44), (91, 271, 92), (90, 309, 91), (89, 316, 90), (280, 316, 89), (338, 366, 339), (366, 392, 367), (277, 280, 88), (392, 366, 412), (86, 246, 87), (279, 249, 206), (206, 314, 279), (206, 276, 314), (206, 245, 276), (206, 225, 245), (224, 225, 214), (243, 244, 224), (274, 275, 243), (312, 313, 274), (340, 341, 312), (369, 368, 340), (369, 393, 368), (249, 227, 206), (411, 368, 393), (226, 215, 206), (206, 215, 10), (315, 247, 85), (317, 315, 84), (247, 246, 86), (82, 281, 83), (430, 429, 452), (156, 123, 155), (123, 113, 122), (413, 412, 429), (215, 248, 278), (278, 251, 215), (215, 226, 248), (250, 228, 215), (455, 428, 431), (142, 141, 112), (140, 113, 139), (428, 411, 414), (215, 228, 11), (342, 282, 81), (320, 342, 80), (81, 282, 82), (78, 319, 79), (550, 524, 579), (497, 496, 524), (524, 550, 525), (228, 283, 318), (318, 285, 228), (228, 250, 283), (284, 252, 228), (578, 526, 551), (526, 498, 499), (527, 551, 526), (228, 252, 11), (370, 343, 77), (343, 319, 78), (75, 344, 76), (580, 579, 611), (612, 611, 644), (252, 321, 323), (252, 284, 321), (322, 286, 252), (610, 578, 581), (643, 610, 613), (252, 286, 14), (394, 345, 74), (345, 344, 75), (72, 371, 73), (645, 644, 677), (677, 710, 678), (710, 677, 709), (286, 346, 348), (286, 322, 346), (347, 324, 286), (676, 643, 646), (679, 711, 676), (708, 676, 711), (286, 324, 15), (395, 372, 70), (372, 371, 72), (69, 396, 395), (738, 709, 737), (113, 105, 112), (324, 373, 375), (324, 347, 373), (374, 349, 324), (736, 708, 735), (127, 126, 104), (324, 349, 16), (67, 432, 68), (66, 435, 432), (415, 396, 69), (125, 105, 124), (105, 94, 104), (819, 841, 820), (376, 397, 416), (416, 417, 376), (376, 349, 374), (116, 115, 98), (109, 94, 114), (839, 832, 818), (349, 376, 16), (64, 456, 434), (63, 459, 456), (434, 435, 65), (845, 856, 857), (846, 842, 845), (841, 845, 842), (398, 418, 433), (433, 436, 398), (398, 376, 417), (854, 851, 840), (840, 844, 850), (844, 840, 832), (376, 398, 18), (61, 477, 458), (60, 500, 477), (458, 459, 62), (864, 859, 862), (856, 864, 865), (419, 437, 457), (457, 460, 419), (419, 398, 436), (861, 860, 855), (863, 855, 851), (398, 419, 18), (57, 528, 502), (58, 502, 479), (505, 528, 56), (479, 500, 59), (859, 852, 858), (94, 93, 98), (847, 858, 852), (438, 478, 501), (438, 461, 478), (501, 480, 438), (438, 419, 460), (853, 848, 860), (103, 111, 106), (848, 853, 849), (419, 438, 19), (53, 552, 530), (54, 530, 504), (52, 532, 552), (504, 505, 55), (834, 801, 802), (843, 834, 821), (743, 774, 806), (801, 768, 772), (462, 503, 529), (462, 481, 503), (529, 506, 462), (462, 438, 480), (804, 803, 822), (823, 822, 836), (2, 11, 13), (771, 770, 803), (438, 462, 12), (49, 583, 555), (49, 48, 583), (48, 47, 615), (47, 46, 647), (46, 45, 616), (45, 42, 617), (559, 588, 617), (621, 618, 588), (650, 648, 621), (649, 680, 650), (681, 712, 649), (740, 739, 681), (740, 769, 739), (50, 555, 554), (768, 739, 769), (554, 532, 51), (683, 652, 682), (652, 620, 651), (620, 587, 619), (587, 558, 586), (558, 533, 557), (482, 585, 557), (482, 614, 585), (482, 582, 614), (482, 553, 582), (482, 531, 553), (682, 713, 683), (713, 741, 714), (482, 507, 531), (741, 713, 770), (482, 462, 506), (462, 482, 9), (562, 559, 42), (508, 482, 533), (482, 508, 5), (562, 39, 563), (39, 38, 536), (38, 23, 536), (536, 591, 563), (535, 508, 534), (556, 584, 535), (536, 23, 6), (5, 508, 6), (591, 536, 561), (561, 624, 592), (560, 535, 584), (593, 626, 560), (536, 535, 561), (624, 561, 590), (590, 655, 625), (589, 560, 626), (627, 657, 589), (561, 560, 589), (655, 590, 623), (623, 686, 656), (622, 589, 657), (658, 688, 622), (590, 589, 622), (686, 623, 654), (654, 717, 687), (653, 622, 688), (689, 719, 653), (623, 622, 653), (685, 748, 718), (717, 654, 685), (685, 744, 748), (684, 720, 749), (684, 653, 719), (749, 746, 684), (654, 653, 684), (716, 779, 745), (716, 775, 779), (744, 685, 716), (715, 747, 780), (780, 777, 715), (715, 684, 746), (685, 684, 715), (743, 809, 776), (743, 805, 809), (775, 716, 743), (742, 778, 810), (810, 807, 742), (742, 715, 777), (716, 715, 742), (774, 828, 806), (21, 28, 30), (805, 743, 806), (42, 24, 39), (43, 40, 22), (773, 742, 808), (743, 742, 774), (774, 792, 825), (309, 271, 91), (826, 793, 827), (773, 838, 827), (774, 773, 793), (792, 814, 829), (829, 824, 792), (792, 762, 813), (793, 830, 816), (793, 826, 830), (815, 763, 793), (792, 793, 763), (762, 791, 812), (812, 813, 762), (762, 731, 790), (763, 817, 795), (763, 815, 817), (794, 732, 763), (762, 763, 732), (731, 761, 789), (731, 703, 760), (789, 790, 731), (732, 796, 765), (764, 704, 732), (732, 794, 796), (731, 732, 704), (703, 670, 729), (730, 760, 703), (733, 671, 704), (704, 764, 734), (703, 704, 671), (670, 636, 701), (702, 729, 670), (705, 637, 671), (671, 733, 706), (670, 671, 637), (636, 603, 668), (669, 701, 636), (672, 604, 637), (637, 705, 673), (636, 637, 604), (603, 572, 632), (635, 668, 603), (638, 573, 604), (604, 672, 639), (603, 604, 572), (572, 544, 601), (602, 632, 572), (605, 545, 573), (573, 638, 606), (572, 573, 544), (634, 665, 601), (601, 544, 634), (665, 694, 601), (544, 664, 633), (544, 631, 664), (544, 599, 631), (544, 571, 599), (694, 696, 601), (695, 666, 601), (544, 518, 570), (674, 642, 545), (545, 640, 674), (605, 641, 545), (642, 608, 545), (605, 675, 641), (605, 707, 675), (608, 575, 545), (605, 700, 707), (605, 667, 699), (574, 519, 545), (544, 545, 518), (666, 724, 725), (666, 695, 724), (570, 518, 600), (697, 755, 759), (758, 726, 697), (697, 725, 755), (518, 569, 598), (518, 543, 569), (598, 600, 518), (518, 490, 542), (667, 698, 727), (728, 699, 667), (519, 574, 607), (785, 754, 698), (698, 757, 784), (754, 727, 698), (519, 609, 577), (577, 547, 519), (519, 607, 609), (546, 491, 519), (518, 519, 491), (726, 758, 786), (756, 726, 787), (490, 541, 568), (490, 517, 541), (568, 542, 490), (490, 472, 516), (788, 784, 757), (753, 783, 757), (491, 576, 549), (549, 521, 491), (491, 546, 576), (520, 473, 491), (490, 491, 473), (787, 811, 756), (516, 472, 540), (690, 723, 750), (723, 811, 781), (723, 781, 751), (472, 489, 515), (515, 540, 472), (472, 448, 488), (783, 753, 782), (473, 520, 548), (721, 691, 722), (752, 782, 691), (721, 752, 691), (473, 523, 493), (473, 548, 523), (492, 449, 473), (472, 473, 449), (661, 690, 663), (690, 750, 693), (448, 471, 487), (487, 514, 448), (514, 488, 448), (448, 425, 470), (692, 660, 662), (692, 722, 660), (449, 495, 475), (449, 522, 495), (449, 492, 522), (474, 426, 449), (448, 449, 426), (663, 659, 661), (470, 425, 486), (564, 595, 594), (595, 659, 628), (425, 447, 469), (425, 408, 446), (469, 486, 425), (662, 629, 630), (426, 474, 494), (597, 596, 567), (597, 630, 596), (426, 476, 451), (450, 409, 426), (426, 494, 476), (425, 426, 409), (566, 538, 564), (408, 424, 446), (408, 387, 407), (539, 567, 565), (409, 450, 427), (410, 388, 409), (408, 409, 387), (36, 35, 31), (37, 36, 30), (29, 37, 28), (26, 29, 27), (360, 385, 406), (505, 56, 55), (432, 415, 68), (47, 26, 46), (49, 26, 48), (405, 389, 361), (387, 388, 360), (465, 444, 483), (332, 358, 384), (509, 467, 537), (509, 483, 467), (332, 404, 386), (385, 360, 332), (332, 384, 404), (466, 484, 445), (362, 333, 383), (485, 468, 513), (468, 484, 510), (333, 390, 403), (333, 361, 389), (403, 383, 333), (360, 361, 333), (463, 422, 465), (463, 441, 422), (302, 382, 359), (302, 357, 382), (302, 330, 357), (358, 332, 302), (445, 423, 466), (423, 443, 464), (303, 363, 391), (391, 365, 303), (365, 334, 303), (303, 333, 362), (332, 333, 303), (379, 353, 400), (264, 300, 329), (439, 381, 441), (420, 400, 381), (439, 420, 381), (264, 356, 331), (264, 329, 356), (330, 302, 264), (401, 421, 380), (304, 265, 337), (423, 402, 443), (402, 421, 440), (402, 440, 442), (265, 335, 364), (364, 337, 265), (265, 303, 334), (302, 303, 265), (378, 354, 327), (353, 379, 327), (234, 298, 328), (328, 301, 234), (234, 262, 298), (300, 264, 234), (352, 377, 399), (380, 352, 401), (235, 336, 307), (235, 305, 336), (307, 266, 235), (235, 265, 304), (264, 265, 234), (219, 232, 260), (253, 289, 325), (292, 290, 253), (355, 350, 289), (289, 327, 354), (350, 325, 289), (219, 297, 299), (299, 263, 219), (219, 260, 297), (262, 234, 219), (229, 288, 287), (229, 255, 288), (236, 220, 259), (254, 326, 351), (377, 352, 254), (254, 287, 326), (220, 306, 296), (220, 267, 306), (296, 259, 220), (220, 235, 266), (234, 235, 219), (257, 294, 210), (210, 230, 257), (218, 231, 210), (294, 261, 210), (218, 258, 231), (218, 295, 258), (261, 233, 210), (218, 291, 295), (218, 253, 290), (232, 219, 210), (239, 269, 221), (221, 211, 239), (269, 293, 221), (211, 270, 238), (211, 308, 270), (211, 268, 308), (211, 237, 268), (293, 256, 221), (255, 229, 221), (211, 220, 236), (219, 220, 210), (218, 210, 199), (199, 209, 217), (200, 211, 221), (216, 212, 200), (210, 211, 200), (209, 199, 188), (188, 198, 208), (189, 200, 212), (207, 201, 189), (199, 200, 188), (198, 188, 176), (176, 187, 197), (177, 189, 201), (196, 190, 177), (188, 189, 177), (187, 176, 162), (162, 175, 186), (163, 177, 190), (185, 178, 163), (176, 177, 163), (175, 162, 148), (148, 160, 174), (149, 163, 178), (173, 164, 149), (162, 163, 149), (132, 159, 161), (160, 148, 132), (132, 146, 159), (133, 165, 166), (133, 149, 164), (166, 150, 133), (148, 149, 133), (117, 145, 147), (117, 130, 145), (146, 132, 117), (118, 151, 152), (152, 134, 118), (118, 133, 150), (132, 133, 118), (106, 121, 131), (106, 111, 121), (130, 117, 106), (107, 135, 136), (136, 119, 107), (107, 118, 134), (117, 118, 107), (93, 103, 106), (93, 97, 103), (99, 107, 110), (110, 102, 99), (106, 107, 93), (309, 316, 279), (316, 280, 249), (280, 277, 227), (246, 247, 226), (247, 248, 226), (227, 277, 246), (247, 315, 278), (315, 317, 251), (281, 282, 250), (282, 283, 250), (251, 317, 281), (282, 342, 283), (342, 320, 318), (285, 320, 284), (284, 319, 343), (343, 370, 323), (344, 345, 322), (345, 346, 322), (323, 370, 344), (345, 394, 348), (371, 372, 347), (372, 373, 347), (348, 394, 371), (372, 395, 373), (395, 396, 374), (396, 415, 397), (415, 432, 416), (416, 432, 417), (417, 435, 434), (434, 456, 433), (433, 456, 459), (436, 459, 437), (458, 477, 437), (500, 479, 460), (479, 461, 460), (457, 477, 500), (479, 502, 478), (502, 528, 501), (501, 528, 505), (480, 505, 504), (504, 530, 503), (530, 552, 503), (532, 507, 506), (529, 552, 532), (532, 554, 507), (554, 555, 507), (555, 583, 531), (583, 615, 582), (615, 647, 582), (647, 616, 585), (616, 617, 557), (617, 618, 557), (618, 648, 619), (648, 680, 619), (680, 712, 682), (712, 739, 682), (768, 801, 770), (801, 803, 770), (713, 739, 768), (801, 834, 803), (834, 843, 836), (51, 26, 50), (53, 26, 52), (859, 864, 860), (864, 855, 860), (848, 852, 859), (856, 845, 851), (845, 840, 851), (855, 864, 856), (841, 819, 832), (819, 818, 832), (840, 845, 841), (819, 799, 798), (55, 26, 54), (57, 26, 56), (736, 737, 709), (708, 709, 676), (676, 677, 644), (643, 644, 610), (610, 611, 579), (578, 579, 524), (59, 26, 58), (61, 26, 60), (526, 524, 496), (63, 26, 62), (452, 429, 428), (412, 366, 411), (428, 429, 412), (366, 368, 411), (366, 338, 368), (338, 310, 313), (310, 272, 313), (272, 241, 275), (241, 222, 244), (222, 240, 245), (314, 276, 271), (240, 271, 245), (102, 97, 96), (95, 100, 108), (100, 120, 108), (101, 96, 95), (120, 100, 109), (114, 128, 115), (128, 129, 115), (116, 109, 114), (129, 128, 125), (124, 143, 126), (143, 144, 126), (127, 125, 124), (144, 143, 142), (141, 142, 139), (158, 141, 139), (157, 158, 156), (172, 157, 155), (171, 172, 169), (184, 171, 169), (183, 184, 181), (195, 183, 193), (194, 195, 192), (205, 194, 192), (242, 273, 224), (223, 242, 214), (273, 311, 274), (311, 339, 274), (214, 204, 223), (339, 367, 340), (367, 369, 340), (204, 205, 202), (205, 203, 202), (431, 414, 430), (65, 26, 64), (67, 26, 66), (414, 393, 430), (69, 26, 68), (393, 369, 392), (525, 527, 499), (369, 367, 392), (612, 645, 613), (581, 551, 580), (645, 678, 646), (678, 679, 646), (551, 527, 550), (527, 525, 550), (738, 766, 735), (71, 26, 70), (711, 679, 710), (738, 797, 766), (679, 678, 710), (73, 26, 72), (820, 842, 839), (75, 26, 74), (842, 846, 844), (797, 833, 820), (846, 850, 844), (77, 26, 76), (865, 861, 863), (862, 853, 861), (846, 857, 854), (863, 854, 857), (858, 849, 853), (858, 847, 849), (802, 771, 804), (823, 835, 821), (79, 26, 78), (772, 741, 802), (81, 26, 80), (769, 714, 741), (83, 26, 82), (769, 740, 714), (621, 588, 587), (558, 587, 559), (620, 649, 650), (652, 681, 620), (559, 534, 533), (740, 681, 714), (652, 683, 681), (562, 556, 534), (562, 563, 556), (591, 592, 584), (592, 593, 584), (556, 563, 591), (624, 625, 626), (625, 627, 626), (593, 592, 624), (655, 656, 657), (656, 658, 657), (627, 625, 655), (686, 687, 688), (687, 689, 688), (658, 656, 686), (717, 718, 719), (718, 720, 719), (689, 687, 717), (720, 718, 749), (746, 749, 748), (747, 746, 745), (747, 745, 779), (777, 780, 775), (778, 777, 775), (778, 776, 809), (807, 810, 809), (808, 807, 806), (85, 26, 84), (87, 26, 86), (89, 26, 88), (824, 829, 826), (829, 830, 826), (827, 825, 824), (830, 829, 814), (813, 812, 815), (812, 817, 815), (816, 814, 813), (817, 812, 791), (790, 789, 794), (789, 796, 794), (795, 791, 790), (796, 789, 765), (764, 765, 760), (734, 764, 760), (733, 734, 730), (706, 733, 729), (705, 706, 701), (673, 705, 701), (672, 673, 668), (639, 672, 668), (638, 639, 635), (606, 638, 632), (605, 606, 602), (667, 605, 601), (698, 667, 697), (756, 723, 753), (757, 698, 726), (723, 691, 753), (698, 697, 726), (661, 595, 629), (595, 596, 629), (660, 691, 690), (691, 723, 690), (565, 596, 564), (511, 565, 538), (512, 467, 485), (467, 468, 485), (511, 538, 512), (445, 468, 444), (423, 445, 444), (402, 423, 381), (353, 352, 380), (327, 254, 352), (380, 402, 381), (327, 289, 254), (218, 217, 221), (217, 216, 221), (229, 254, 253), (254, 289, 253), (209, 208, 212), (208, 207, 212), (216, 217, 209), (198, 197, 201), (197, 196, 201), (207, 208, 198), (187, 186, 190), (186, 185, 190), (196, 197, 187), (175, 174, 178), (174, 173, 178), (185, 186, 175), (160, 161, 164), (161, 165, 164), (173, 174, 160), (165, 161, 166), (150, 166, 159), (151, 150, 146), (151, 147, 145), (134, 152, 130), (135, 134, 130), (135, 131, 121), (119, 136, 121), (110, 119, 111), (110, 103, 97), (308, 268, 261), (270, 308, 257), (238, 270, 257), (239, 238, 231), (269, 239, 258), (293, 269, 258), (256, 293, 295), (290, 292, 255), (292, 288, 255), (256, 291, 290), (325, 287, 292), (350, 326, 287), (351, 326, 355), (354, 377, 355), (378, 399, 354), (400, 420, 421), (401, 399, 379), (420, 440, 421), (399, 378, 379), (442, 440, 420), (441, 443, 439), (463, 464, 443), (465, 466, 463), (483, 484, 466), (509, 510, 483), (537, 513, 509), (91, 26, 90), (91, 92, 26), (594, 567, 539), (628, 597, 594), (663, 693, 662), (693, 692, 662), (630, 597, 659), (597, 628, 659), (750, 751, 722), (751, 721, 722), (692, 693, 750), (752, 721, 751), (811, 783, 782), (787, 788, 783), (782, 752, 781), (787, 786, 788), (758, 759, 784), (759, 785, 784), (788, 786, 758), (754, 785, 755), (725, 724, 727), (724, 728, 727), (754, 755, 725), (695, 699, 728), (696, 700, 695), (707, 700, 696), (675, 707, 665), (641, 675, 665), (640, 641, 634), (674, 640, 664), (642, 674, 664), (608, 642, 631), (575, 608, 571), (570, 600, 574), (600, 609, 607), (574, 575, 571), (600, 598, 609), (577, 609, 569), (547, 577, 569), (542, 568, 546), (568, 576, 546), (547, 543, 542), (549, 576, 541), (521, 549, 541), (540, 515, 548), (520, 521, 516), (515, 523, 548), (521, 517, 516), (493, 523, 489), (488, 514, 492), (514, 522, 492), (493, 489, 488), (495, 522, 514), (475, 495, 471), (470, 474, 475), (486, 494, 470), (469, 476, 486), (451, 476, 469), (446, 450, 447), (424, 427, 450), (23, 21, 6), (2, 7, 3), (427, 424, 407), (3, 0, 2), (385, 386, 389), (386, 390, 389), (405, 406, 385), (403, 390, 404), (358, 359, 383), (359, 363, 362), (383, 403, 384), (403, 404, 384), (391, 363, 382), (365, 391, 382), (330, 334, 365), (331, 335, 330), (364, 335, 356), (329, 304, 337), (300, 305, 304), (337, 364, 356), (300, 301, 305), (336, 305, 328), (307, 336, 328), (262, 266, 307), (263, 267, 262), (306, 267, 263), (296, 306, 297), (232, 233, 236), (259, 296, 260), (233, 237, 236), (296, 297, 260), (268, 237, 233), (453, 452, 496, 497), (498, 455, 454, 499), (767, 737, 799, 800), (798, 736, 766, 797), (799, 819, 833, 800), (831, 818, 798, 797), (835, 847, 852, 843), (837, 836, 848, 849), (773, 808, 838), (825, 828, 774), (538, 566, 512), (566, 537, 512), (360, 406, 407), (407, 387, 360), (511, 485, 539), (485, 513, 539), (361, 410, 405), (361, 388, 410), (836, 843, 852, 848), (798, 799, 737, 736), (496, 498, 526), (496, 452, 455, 498), (453, 497, 454, 431), (497, 499, 454), (497, 525, 499), (767, 797, 738), (767, 800, 797), (797, 820, 831), (797, 800, 833), (837, 835, 823), (837, 847, 835), (837, 849, 847), (808, 806, 828, 838), (827, 838, 828, 825), (566, 539, 513, 537), (407, 410, 427), (405, 410, 407, 406), (158, 157, 122), (138, 123, 137), (170, 138, 169), (172, 171, 137), (154, 138, 153), (182, 154, 181), (184, 183, 153), (168, 154, 167), (193, 168, 192), (195, 194, 167), (180, 168, 179), (39, 536, 563), (205, 204, 179), (179, 1, 180), (191, 4, 1), (40, 43, 202), (204, 214, 191), (4, 191, 8), (652, 651, 682), (680, 648, 650), (275, 244, 243), (558, 557, 586), (368, 341, 340), (45, 617, 616), (46, 616, 647), (47, 647, 615), (48, 615, 583), (88, 280, 89), (42, 559, 617), (87, 277, 88), (413, 392, 412), (532, 52, 51), (222, 223, 213), (223, 222, 241), (587, 586, 619), (34, 33, 32), (712, 680, 649), (739, 712, 681), (414, 411, 393), (227, 226, 206), (8, 206, 10), (84, 315, 85), (83, 317, 84), (85, 247, 86), (246, 277, 87), (453, 430, 452), (430, 413, 429), (251, 250, 215), (454, 455, 431), (431, 428, 414), (10, 215, 11), (80, 342, 81), (79, 320, 80), (282, 281, 82), (435, 66, 65), (580, 550, 579), (525, 497, 524), (285, 284, 228), (581, 578, 551), (527, 526, 499), (409, 388, 387), (76, 370, 77), (77, 343, 78), (500, 60, 59), (612, 580, 611), (645, 612, 644), (323, 322, 252), (613, 610, 581), (646, 643, 613), (13, 252, 14), (73, 394, 74), (74, 345, 75), (341, 313, 312), (678, 645, 677), (738, 710, 709), (348, 347, 286), (679, 676, 646), (735, 708, 711), (14, 286, 15), (244, 225, 224), (71, 372, 72), (70, 69, 395), (767, 738, 737), (375, 374, 324), (766, 736, 735), (15, 324, 16), (372, 71, 70), (67, 66, 432), (68, 415, 69), (833, 819, 820), (397, 376, 374), (831, 839, 818), (252, 13, 11), (65, 64, 434), (64, 63, 456), (371, 394, 73), (846, 845, 857), (820, 841, 842), (418, 398, 417), (850, 854, 840), (839, 844, 832), (17, 376, 18), (62, 61, 458), (61, 60, 477), (344, 370, 76), (865, 864, 862), (857, 856, 865), (437, 419, 436), (863, 861, 855), (854, 863, 851), (399, 377, 354), (58, 57, 502), (59, 58, 479), (528, 57, 56), (319, 320, 79), (862, 859, 858), (461, 438, 460), (861, 853, 860), (376, 17, 16), (54, 53, 530), (55, 54, 504), (53, 52, 552), (281, 317, 83), (821, 834, 802), (835, 843, 821), (802, 801, 772), (481, 462, 480), (823, 804, 822), (837, 823, 836), (804, 771, 803), (20, 438, 12), (50, 49, 555), (620, 619, 651), (271, 240, 92), (242, 241, 272), (660, 629, 662), (240, 222, 44), (40, 202, 203), (533, 482, 557), (313, 275, 274), (311, 310, 338), (713, 714, 683), (51, 50, 554), (772, 768, 769), (459, 63, 62), (98, 99, 101), (273, 272, 310), (648, 618, 621), (618, 617, 588), (225, 206, 214), (366, 367, 339), (771, 741, 770), (507, 482, 506), (12, 462, 9), (39, 562, 42), (534, 508, 533), (9, 482, 5), (468, 510, 513), (556, 535, 534), (535, 536, 6), (508, 535, 6), (592, 591, 561), (593, 560, 584), (388, 361, 360), (625, 624, 590), (627, 589, 626), (590, 561, 589), (656, 655, 623), (658, 622, 657), (623, 590, 622), (687, 686, 654), (689, 653, 688), (654, 623, 653), (718, 717, 685), (720, 684, 719), (685, 654, 684), (745, 744, 716), (747, 715, 746), (716, 685, 715), (776, 775, 743), (778, 742, 777), (743, 716, 742), (792, 824, 825), (94, 95, 96), (680, 651, 619), (793, 773, 827), (316, 309, 90), (792, 774, 793), (814, 792, 813), (816, 815, 793), (762, 792, 763), (791, 762, 790), (795, 794, 763), (731, 762, 732), (761, 731, 760), (765, 764, 732), (703, 731, 704), (730, 703, 729), (734, 733, 704), (670, 703, 671), (702, 670, 701), (706, 705, 671), (636, 670, 637), (669, 636, 668), (673, 672, 637), (603, 636, 604), (635, 603, 632), (639, 638, 604), (573, 545, 544), (602, 572, 601), (606, 605, 573), (273, 243, 224), (544, 633, 634), (696, 695, 601), (571, 544, 570), (641, 640, 545), (700, 605, 699), (575, 574, 545), (419, 19, 18), (697, 666, 725), (759, 758, 697), (543, 518, 542), (728, 667, 727), (785, 698, 784), (547, 546, 519), (490, 518, 491), (726, 786, 787), (517, 490, 516), (783, 788, 757), (521, 520, 491), (472, 490, 473), (811, 723, 756), (723, 751, 750), (489, 472, 488), (753, 691, 782), (691, 660, 722), (493, 492, 473), (448, 472, 449), (423, 464, 466), (471, 448, 470), (422, 444, 465), (475, 474, 449), (425, 448, 426), (659, 595, 661), (596, 565, 567), (447, 425, 446), (629, 596, 630), (335, 334, 330), (451, 450, 426), (408, 425, 409), (594, 566, 564), (424, 408, 407), (511, 539, 565), (427, 410, 409), (476, 494, 486), (443, 442, 439), (444, 467, 483), (595, 628, 594), (386, 385, 332), (484, 468, 445), (467, 512, 537), (390, 333, 389), (332, 360, 333), (690, 693, 663), (359, 358, 302), (26, 24, 42), (363, 303, 362), (302, 332, 303), (353, 381, 400), (381, 422, 441), (331, 330, 264), (421, 402, 380), (402, 442, 443), (335, 265, 334), (264, 302, 265), (379, 378, 327), (301, 300, 234), (352, 399, 401), (305, 235, 304), (477, 457, 437), (292, 253, 325), (355, 289, 354), (263, 262, 219), (254, 229, 287), (351, 377, 254), (267, 220, 266), (320, 319, 284), (231, 230, 210), (291, 218, 290), (233, 232, 210), (211, 238, 239), (256, 255, 221), (237, 211, 236), (200, 189, 188), (217, 218, 199), (216, 200, 221), (199, 210, 200), (208, 209, 188), (207, 189, 212), (238, 230, 231), (197, 198, 176), (196, 177, 201), (176, 188, 177), (186, 187, 162), (185, 163, 190), (162, 176, 163), (174, 175, 148), (173, 149, 178), (148, 162, 149), (161, 160, 132), (165, 133, 164), (132, 148, 133), (147, 146, 117), (151, 118, 150), (117, 132, 118), (131, 130, 106), (135, 107, 134), (106, 117, 107), (107, 119, 110), (742, 807, 808), (742, 773, 774), (314, 309, 279), (279, 316, 249), (249, 280, 227), (227, 246, 226), (248, 247, 278), (278, 315, 251), (251, 281, 250), (305, 301, 328), (739, 713, 682), (142, 140, 139), (321, 284, 343), (321, 343, 323), (323, 344, 322), (346, 345, 348), (348, 371, 347), (239, 231, 258), (375, 395, 374), (374, 396, 397), (397, 415, 416), (807, 805, 806), (418, 417, 434), (418, 434, 433), (436, 433, 459), (363, 359, 382), (107, 99, 93), (457, 500, 460), (461, 479, 478), (478, 502, 501), (480, 501, 505), (481, 480, 504), (481, 504, 503), (834, 822, 803), (529, 532, 506), (267, 266, 262), (647, 614, 582), (553, 583, 582), (608, 599, 571), (614, 647, 585), (585, 616, 557), (438, 20, 19), (586, 618, 619), (320, 285, 318), (651, 680, 682), (306, 299, 297), (713, 768, 770), (222, 225, 244), (822, 834, 836), (848, 859, 860), (855, 856, 851), (840, 841, 832), (818, 819, 798), (708, 736, 709), (494, 474, 470), (643, 676, 644), (423, 422, 381), (578, 610, 579), (526, 578, 524), (455, 452, 428), (428, 412, 411), (390, 386, 404), (341, 338, 313), (338, 341, 368), (718, 748, 749), (143, 140, 142), (225, 222, 245), (309, 314, 271), (395, 375, 373), (101, 102, 96), (101, 95, 108), (116, 120, 109), (116, 114, 115), (127, 129, 125), (127, 124, 126), (152, 145, 130), (523, 515, 489), (156, 158, 139), (155, 157, 156), (170, 172, 155), (450, 451, 447), (182, 184, 169), (604, 573, 572), (706, 702, 701), (342, 318, 283), (203, 205, 192), (359, 362, 383), (618, 586, 557), (243, 273, 274), (640, 633, 664), (681, 683, 714), (312, 339, 340), (213, 204, 202), (453, 431, 430), (204, 213, 223), (413, 393, 392), (581, 612, 613), (612, 581, 580), (613, 645, 646), (580, 551, 550), (711, 738, 735), (738, 711, 710), (831, 820, 839), (839, 842, 844), (857, 865, 863), (865, 862, 861), (850, 846, 854), (862, 858, 853), (821, 802, 804), (804, 823, 821), (772, 769, 741), (650, 621, 587), (565, 564, 538), (587, 620, 650), (468, 467, 444), (558, 559, 533), (545, 519, 518), (559, 562, 534), (556, 591, 584), (593, 624, 626), (627, 655, 657), (658, 686, 688), (689, 717, 719), (789, 761, 765), (744, 746, 748), (242, 224, 214), (780, 747, 779), (555, 531, 507), (776, 778, 775), (810, 778, 809), (805, 807, 809), (644, 611, 610), (827, 824, 826), (816, 830, 814), (816, 813, 815), (795, 817, 791), (795, 790, 794), (393, 413, 430), (195, 193, 192), (730, 734, 760), (729, 733, 730), (702, 706, 729), (326, 350, 355), (669, 673, 701), (746, 744, 745), (635, 639, 668), (632, 638, 635), (602, 606, 632), (601, 605, 602), (666, 667, 601), (184, 182, 181), (757, 756, 753), (756, 757, 726), (660, 661, 629), (661, 660, 690), (597, 567, 594), (596, 595, 564), (511, 512, 485), (587, 588, 559), (422, 423, 444), (780, 779, 775), (381, 353, 380), (353, 327, 352), (229, 218, 221), (218, 229, 253), (216, 209, 212), (207, 198, 201), (196, 187, 190), (185, 175, 178), (173, 160, 164), (700, 699, 695), (146, 150, 159), (147, 151, 146), (152, 151, 145), (339, 312, 274), (131, 135, 130), (136, 135, 121), (111, 119, 121), (103, 110, 111), (102, 110, 97), (294, 308, 261), (576, 568, 541), (230, 238, 257), (552, 529, 503), (272, 275, 313), (295, 293, 258), (291, 256, 295), (256, 290, 255), (673, 669, 668), (325, 350, 287), (287, 288, 292), (265, 235, 234), (220, 211, 210), (401, 400, 421), (400, 401, 379), (439, 442, 420), (432, 435, 417), (441, 463, 443), (583, 553, 531), (465, 483, 466), (495, 487, 471), (741, 771, 802), (566, 594, 539), (513, 510, 509), (630, 663, 662), (663, 630, 659), (692, 750, 722), (781, 752, 751), (781, 811, 782), (811, 787, 783), (788, 758, 784), (235, 220, 219), (754, 725, 727), (724, 695, 728), (785, 759, 755), (694, 707, 696), (667, 666, 697), (634, 641, 665), (633, 640, 634), (709, 677, 676), (631, 642, 664), (599, 608, 631), (510, 484, 483), (571, 570, 574), (574, 600, 607), (271, 276, 245), (543, 547, 569), (547, 542, 546), (535, 560, 561), (517, 521, 541), (520, 540, 548), (540, 520, 516), (335, 331, 356), (493, 488, 492), (487, 495, 514), (681, 649, 620), (471, 470, 475), (183, 181, 193), (308, 294, 257), (447, 451, 469), (466, 464, 463), (446, 424, 450), (405, 385, 389), (172, 170, 169), (459, 458, 437), (358, 383, 384), (765, 761, 760), (357, 365, 382), (357, 330, 365), (161, 159, 166), (377, 351, 355), (356, 329, 337), (329, 300, 304), (241, 244, 275), (298, 307, 328), (298, 262, 307), (609, 598, 569), (299, 306, 263), (707, 694, 665), (259, 232, 236), (232, 259, 260), (261, 268, 233), (43, 22, 25)])
me_cube.use_remesh_preserve_volume = False
me_cube.use_remesh_preserve_attributes = False
me_cube.use_mirror_vertex_groups = False
me_cube.update()

# ---- objects
ob_cube = bpy.data.objects.new('Cube', me_cube)

# ---- transforms, parenting, visibility, modifiers, constraints
ob_cube.location = (6.4, 0.0, 2.0)
ob_cube.lineart.crease_threshold = 0.0

# ---- collection membership
col_collection_1.objects.link(ob_cube)

# ---- scene / render settings (as saved in the file)
scene.frame_start = 1; scene.frame_end = 250; scene.frame_set(1)
scene.render.engine = 'BLENDER_EEVEE_NEXT'
scene.render.image_settings.compression = 90
scene.render.resolution_percentage = 50
scene.render.dither_intensity = 0.0
scene.cycles.use_denoising = False
scene.cycles.samples = 10
scene.cycles.sampling_pattern = 'TABULATED_SOBOL'
scene.cycles.light_sampling_threshold = 0.0
scene.cycles.use_adaptive_sampling = False
scene.cycles.use_light_tree = False
scene.cycles.blur_glossy = 0.0
scene.cycles.volume_bounces = 1
scene.cycles.pixel_filter_type = 'GAUSSIAN'
scene.cycles.sample_clamp_indirect = 0.0
scene.view_settings.view_transform = 'Standard'
scene.unit_settings.scale_length = 0.001
bpy.context.view_layer.update()

# ---- added for rendering (the .blend has no active camera and no usable light): camera, sun
cam_auto = bpy.data.cameras.new('AutoCamera')
cam_auto.lens = 50.0
cam_auto.sensor_width = 36.0
cam_auto.clip_end = 1000.0
ob_auto_camera = bpy.data.objects.new('AutoCamera', cam_auto)
scene.collection.objects.link(ob_auto_camera)
ob_auto_camera.location = (16.6643, -18.5571, 15.3714)
ob_auto_camera.rotation_euler = (1.09748, -7.21219e-08, 0.694738)
scene.camera = ob_auto_camera
light_auto_sun = bpy.data.lights.new('AutoSun', 'SUN')
light_auto_sun.energy = 3.0
light_auto_sun.angle = 0.0523599
ob_auto_sun = bpy.data.objects.new('AutoSun', light_auto_sun)
scene.collection.objects.link(ob_auto_sun)
ob_auto_sun.rotation_euler = (0.872665, 0.174533, 0.523599)
bpy.context.view_layer.update()
